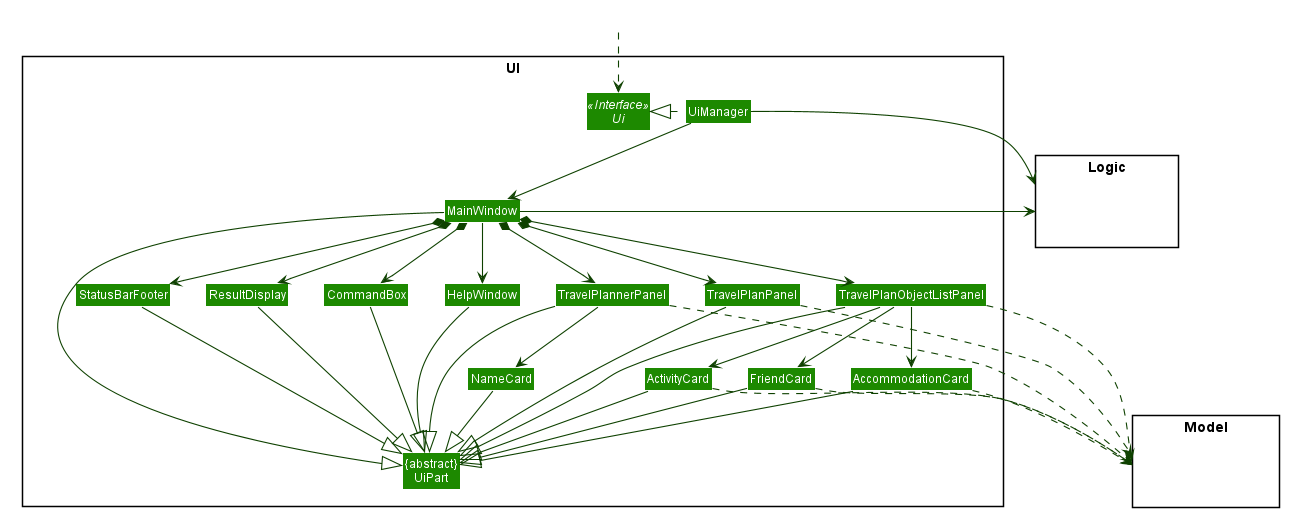

The diagram above was rendered by PlantUML. Its source (embedded in the PNG):
@startuml








skinparam BackgroundColor #FFFFFFF

skinparam Shadowing false

skinparam Class {
    FontColor #FFFFFF
    BorderThickness 1
    BorderColor #FFFFFF
    StereotypeFontColor #FFFFFF
    FontName Arial
}

skinparam Actor {
    BorderColor #000000
    Color #000000
    FontName Arial
}

skinparam Sequence {
    MessageAlign center
    BoxFontSize 15
    BoxPadding 0
    BoxFontColor #FFFFFF
    FontName Arial
}

skinparam Participant {
    FontColor #FFFFFFF
    Padding 20
}

skinparam MinClassWidth 50
skinparam ParticipantPadding 10
skinparam Shadowing false
skinparam DefaultTextAlignment center
skinparam packageStyle Rectangle

hide footbox
hide members
hide circle
skinparam arrowThickness 1.1
skinparam arrowColor #0E4100
skinparam classBackgroundColor #1D8900

package UI <<Rectangle>>{
Interface Ui <<Interface>>
Class "{abstract}\nUiPart" as UiPart
Class UiManager
Class MainWindow
Class HelpWindow
Class ResultDisplay
Class StatusBarFooter
Class CommandBox
Class TravelPlanPanel
Class TravelPlanObjectListPanel
Class TravelPlannerPanel
Class NameCard
Class FriendCard
Class ActivityCard
Class AccommodationCard
}

package Model <<Rectangle>> {
Class HiddenModel #FFFFFF
}

package Logic <<Rectangle>> {
Class HiddenLogic #FFFFFF
}

Class HiddenOutside #FFFFFF
HiddenOutside ..> Ui

UiManager .left.|> Ui
UiManager -down-> MainWindow
MainWindow --> HelpWindow
MainWindow *-down-> CommandBox
MainWindow *-down-> ResultDisplay
MainWindow *-down-> StatusBarFooter
MainWindow *-down-> TravelPlannerPanel
MainWindow *-down-> TravelPlanObjectListPanel
MainWindow *-down-> TravelPlanPanel

TravelPlannerPanel -down-> NameCard
TravelPlanObjectListPanel -down-> AccommodationCard
TravelPlanObjectListPanel -down-> ActivityCard
TravelPlanObjectListPanel -down-> FriendCard

MainWindow -left-|> UiPart

ResultDisplay --|> UiPart
CommandBox --|> UiPart
TravelPlannerPanel --|> UiPart
TravelPlanPanel --|> UiPart
TravelPlanObjectListPanel --|> UiPart
AccommodationCard --|> UiPart
ActivityCard --|> UiPart
FriendCard --|> UiPart
NameCard --|> UiPart
StatusBarFooter --|> UiPart
HelpWindow -down-|> UiPart

TravelPlannerPanel ..> Model
TravelPlanPanel ..> Model
TravelPlanObjectListPanel ..> Model
TravelPlanObjectListPanel .[hidden].> Model
AccommodationCard ..> Model
ActivityCard ..> Model
FriendCard ..> Model
UiManager -right-> Logic
MainWindow -left-> Logic

AccommodationCard -[hidden]left- FriendCard
ActivityCard -[hidden]left- AccommodationCard
NameCard -[hidden]left- ActivityCard
TravelPlanObjectListPanel -[hidden]left- TravelPlanPanel
TravelPlanPanel -[hidden]left- TravelPlannerPanel
TravelPlannerPanel -[hidden]left- HelpWindow
HelpWindow -[hidden]left- CommandBox
CommandBox -[hidden]left- ResultDisplay
ResultDisplay -[hidden]left- StatusBarFooter

MainWindow -[hidden]-|> UiPart
@enduml